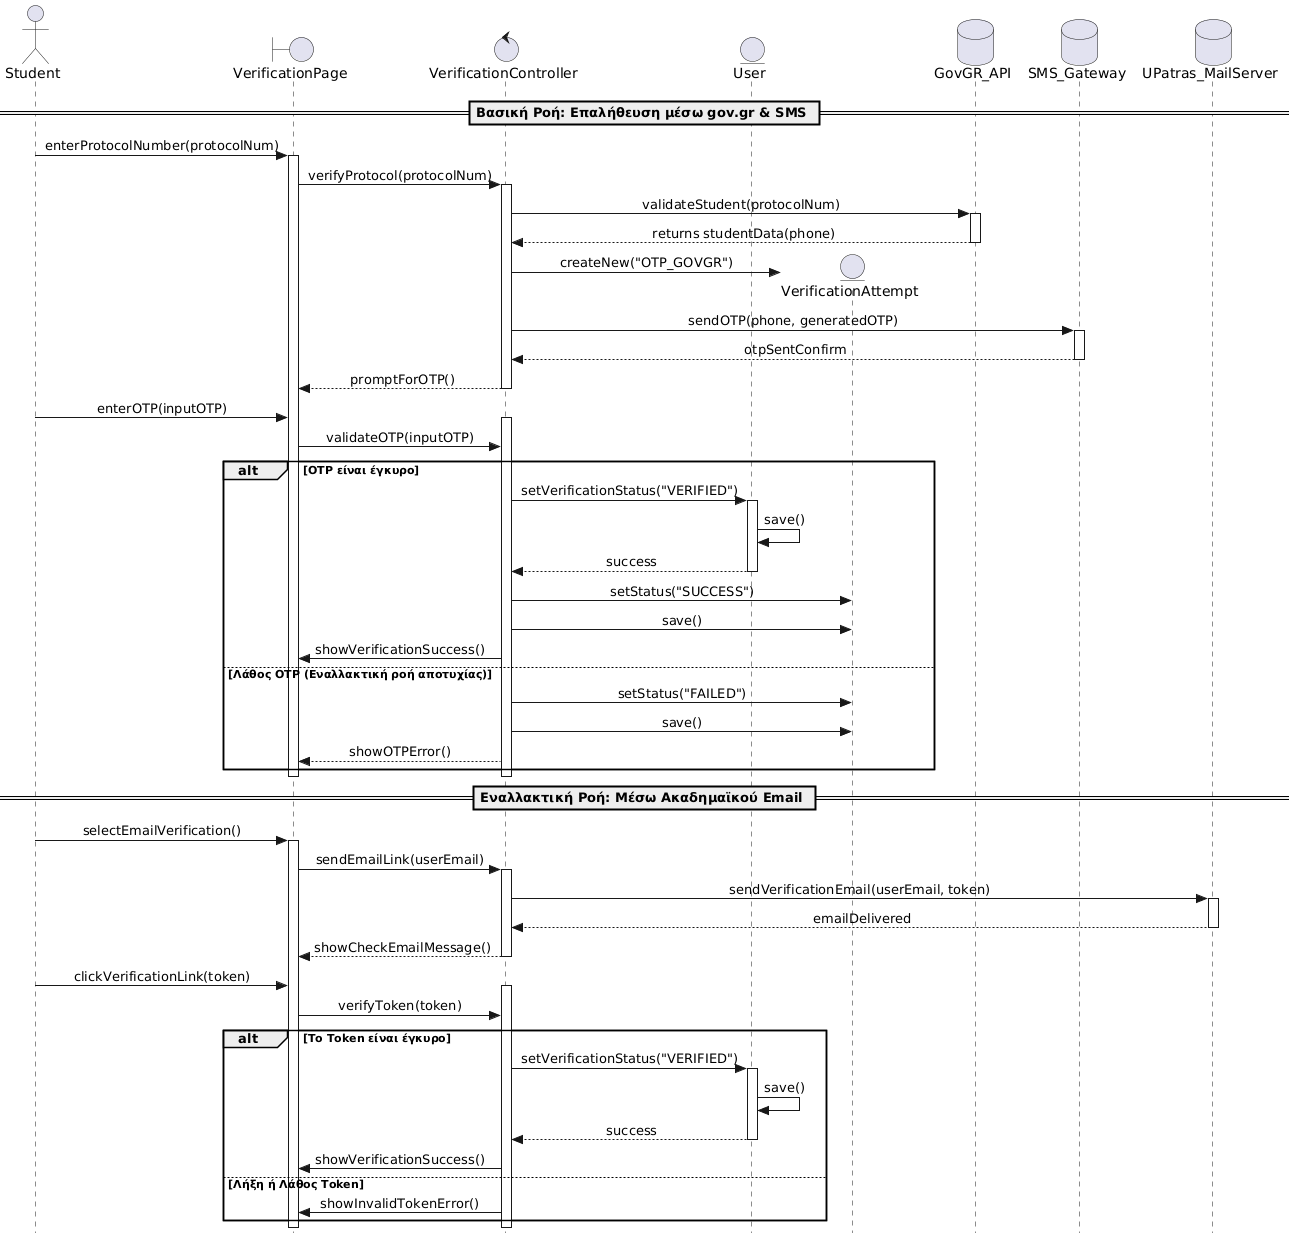

The diagram above was rendered by PlantUML. Its source (embedded in the PNG):
@startuml
skinparam style strictuml
skinparam sequenceMessageAlign center

actor "Student" as Student
boundary "VerificationPage" as UI
control "VerificationController" as Ctrl
entity "User" as UserModel
entity "VerificationAttempt" as AttemptModel
database "GovGR_API" as GovGR
database "SMS_Gateway" as SMS
database "UPatras_MailServer" as MailServer

== Βασική Ροή: Επαλήθευση μέσω gov.gr & SMS ==

Student -> UI : enterProtocolNumber(protocolNum)
activate UI
UI -> Ctrl : verifyProtocol(protocolNum)
activate Ctrl

Ctrl -> GovGR : validateStudent(protocolNum)
activate GovGR
GovGR --> Ctrl : returns studentData(phone)
deactivate GovGR

create AttemptModel
Ctrl -> AttemptModel : createNew("OTP_GOVGR")

Ctrl -> SMS : sendOTP(phone, generatedOTP)
activate SMS
SMS --> Ctrl : otpSentConfirm
deactivate SMS

Ctrl --> UI : promptForOTP()
deactivate Ctrl

Student -> UI : enterOTP(inputOTP)
activate Ctrl
UI -> Ctrl : validateOTP(inputOTP)

alt OTP είναι έγκυρο
    Ctrl -> UserModel : setVerificationStatus("VERIFIED")
    activate UserModel
    UserModel -> UserModel : save()
    UserModel --> Ctrl : success
    deactivate UserModel
    
    Ctrl -> AttemptModel : setStatus("SUCCESS")
    Ctrl -> AttemptModel : save()
    Ctrl -> UI : showVerificationSuccess()
else Λάθος OTP (Εναλλακτική ροή αποτυχίας)
    Ctrl -> AttemptModel : setStatus("FAILED")
    Ctrl -> AttemptModel : save()
    Ctrl --> UI : showOTPError()
end
deactivate Ctrl
deactivate UI

== Εναλλακτική Ροή: Μέσω Ακαδημαϊκού Email ==

Student -> UI : selectEmailVerification()
activate UI
UI -> Ctrl : sendEmailLink(userEmail)
activate Ctrl

Ctrl -> MailServer : sendVerificationEmail(userEmail, token)
activate MailServer
MailServer --> Ctrl : emailDelivered
deactivate MailServer

Ctrl --> UI : showCheckEmailMessage()
deactivate Ctrl

Student -> UI : clickVerificationLink(token)
activate Ctrl
UI -> Ctrl : verifyToken(token)

alt Το Token είναι έγκυρο
    Ctrl -> UserModel : setVerificationStatus("VERIFIED")
    activate UserModel
    UserModel -> UserModel : save()
    UserModel --> Ctrl : success
    deactivate UserModel
    Ctrl -> UI : showVerificationSuccess()
else Λήξη ή Λάθος Token
    Ctrl -> UI : showInvalidTokenError()
end
deactivate Ctrl
deactivate UI
@enduml